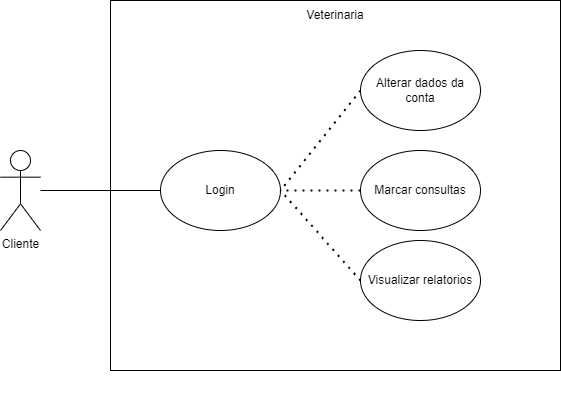

The diagram above was exported from draw.io. Its source (the exported page's mxGraphModel, read from the mxfile embedded in the PNG):
<mxGraphModel dx="839" dy="492" grid="1" gridSize="10" guides="1" tooltips="1" connect="1" arrows="1" fold="1" page="1" pageScale="1" pageWidth="827" pageHeight="1169" math="0" shadow="0">
  <root>
    <mxCell id="0" />
    <mxCell id="1" parent="0" />
    <mxCell id="KNXg7QaWYbPKP3-KD-f--21" value="" style="rounded=0;whiteSpace=wrap;html=1;" vertex="1" parent="1">
      <mxGeometry x="230" y="150" width="450" height="370" as="geometry" />
    </mxCell>
    <mxCell id="KNXg7QaWYbPKP3-KD-f--1" value="Cliente" style="shape=umlActor;verticalLabelPosition=bottom;verticalAlign=top;html=1;outlineConnect=0;" vertex="1" parent="1">
      <mxGeometry x="120" y="300" width="40" height="80" as="geometry" />
    </mxCell>
    <mxCell id="KNXg7QaWYbPKP3-KD-f--6" value="" style="endArrow=none;html=1;rounded=0;entryX=0;entryY=0.5;entryDx=0;entryDy=0;" edge="1" parent="1" source="KNXg7QaWYbPKP3-KD-f--1">
      <mxGeometry width="50" height="50" relative="1" as="geometry">
        <mxPoint x="390" y="500" as="sourcePoint" />
        <mxPoint x="280" y="340" as="targetPoint" />
      </mxGeometry>
    </mxCell>
    <mxCell id="KNXg7QaWYbPKP3-KD-f--14" value="Login" style="ellipse;whiteSpace=wrap;html=1;" vertex="1" parent="1">
      <mxGeometry x="280" y="300" width="120" height="80" as="geometry" />
    </mxCell>
    <mxCell id="KNXg7QaWYbPKP3-KD-f--15" value="" style="endArrow=none;dashed=1;html=1;dashPattern=1 3;strokeWidth=2;rounded=0;entryX=1;entryY=0.5;entryDx=0;entryDy=0;exitX=0;exitY=0.5;exitDx=0;exitDy=0;" edge="1" parent="1" source="KNXg7QaWYbPKP3-KD-f--16" target="KNXg7QaWYbPKP3-KD-f--14">
      <mxGeometry width="50" height="50" relative="1" as="geometry">
        <mxPoint x="480" y="240" as="sourcePoint" />
        <mxPoint x="450" y="330" as="targetPoint" />
      </mxGeometry>
    </mxCell>
    <mxCell id="KNXg7QaWYbPKP3-KD-f--16" value="Alterar dados da conta" style="ellipse;whiteSpace=wrap;html=1;" vertex="1" parent="1">
      <mxGeometry x="480" y="200" width="120" height="80" as="geometry" />
    </mxCell>
    <mxCell id="KNXg7QaWYbPKP3-KD-f--17" value="" style="endArrow=none;dashed=1;html=1;dashPattern=1 3;strokeWidth=2;rounded=0;entryX=1;entryY=0.5;entryDx=0;entryDy=0;" edge="1" parent="1" target="KNXg7QaWYbPKP3-KD-f--14">
      <mxGeometry width="50" height="50" relative="1" as="geometry">
        <mxPoint x="480" y="340" as="sourcePoint" />
        <mxPoint x="414" y="390" as="targetPoint" />
      </mxGeometry>
    </mxCell>
    <mxCell id="KNXg7QaWYbPKP3-KD-f--18" value="" style="endArrow=none;dashed=1;html=1;dashPattern=1 3;strokeWidth=2;rounded=0;entryX=1;entryY=0.5;entryDx=0;entryDy=0;exitX=0;exitY=0.5;exitDx=0;exitDy=0;" edge="1" parent="1" source="KNXg7QaWYbPKP3-KD-f--19" target="KNXg7QaWYbPKP3-KD-f--14">
      <mxGeometry width="50" height="50" relative="1" as="geometry">
        <mxPoint x="480" y="410" as="sourcePoint" />
        <mxPoint x="400" y="339.5" as="targetPoint" />
      </mxGeometry>
    </mxCell>
    <mxCell id="KNXg7QaWYbPKP3-KD-f--19" value="Visualizar relatorios" style="ellipse;whiteSpace=wrap;html=1;" vertex="1" parent="1">
      <mxGeometry x="480" y="390" width="120" height="80" as="geometry" />
    </mxCell>
    <mxCell id="KNXg7QaWYbPKP3-KD-f--20" value="Marcar consultas" style="ellipse;whiteSpace=wrap;html=1;" vertex="1" parent="1">
      <mxGeometry x="480" y="300" width="120" height="80" as="geometry" />
    </mxCell>
    <mxCell id="KNXg7QaWYbPKP3-KD-f--22" style="edgeStyle=orthogonalEdgeStyle;rounded=0;orthogonalLoop=1;jettySize=auto;html=1;exitX=0.5;exitY=1;exitDx=0;exitDy=0;" edge="1" parent="1">
      <mxGeometry relative="1" as="geometry">
        <mxPoint x="455" y="540" as="sourcePoint" />
        <mxPoint x="455" y="540" as="targetPoint" />
      </mxGeometry>
    </mxCell>
    <mxCell id="KNXg7QaWYbPKP3-KD-f--23" value="Veterinaria" style="text;html=1;strokeColor=none;fillColor=none;align=center;verticalAlign=middle;whiteSpace=wrap;rounded=0;" vertex="1" parent="1">
      <mxGeometry x="400" y="150" width="110" height="30" as="geometry" />
    </mxCell>
  </root>
</mxGraphModel>